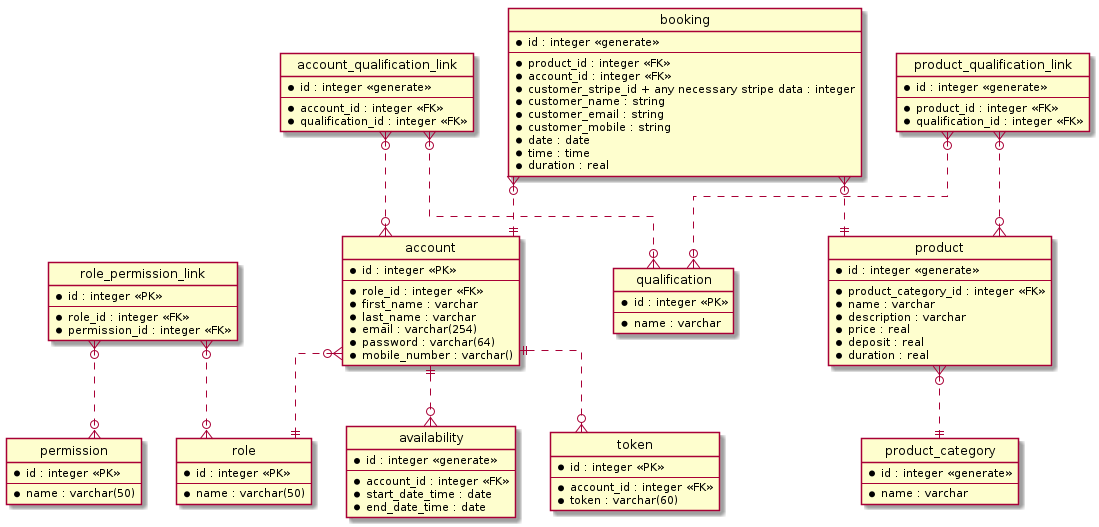

The diagram above was rendered by PlantUML. Its source (embedded in the PNG):
@startuml


hide circle

skinparam linetype ortho


entity "account" as account {
    *id : integer <<PK>>
    --
    *role_id : integer <<FK>>
    *first_name : varchar
    *last_name : varchar
    *email : varchar(254)
    *password : varchar(64)
    *mobile_number : varchar()
}

entity "role" as role {
    *id : integer <<PK>>
    --
    *name : varchar(50)
}

entity "permission" as permission {
    *id : integer <<PK>>
    --
    *name : varchar(50)
}

entity "role_permission_link" as role_permission_link {
    *id : integer <<PK>>
    --
    *role_id : integer <<FK>>
    *permission_id : integer <<FK>>
}

entity "token" as token {
    *id : integer <<PK>>
    --
    *account_id : integer <<FK>>
    *token : varchar(60)
}

entity "product" as product {
    *id : integer <<generate>>
    --
    *product_category_id : integer <<FK>>
    *name : varchar
    *description : varchar
    *price : real
    *deposit : real
    *duration : real
}

entity "qualification" as qualification {
    *id : integer <<PK>>
    --
    *name : varchar
}

entity "product_qualification_link" as product_qualification_link {
    *id : integer <<generate>>
    --
    *product_id : integer <<FK>>
    *qualification_id : integer <<FK>>
}

entity "account_qualification_link" as account_qualification_link {
    *id : integer <<generate>>
    --
    *account_id : integer <<FK>>
    *qualification_id : integer <<FK>>
}

entity "product_category" as product_category {
    *id : integer <<generate>>
    --
    *name : varchar
}

entity "booking" as booking {
    *id : integer <<generate>>
    --
    *product_id : integer <<FK>>
    *account_id : integer <<FK>>
    *customer_stripe_id + any necessary stripe data : integer
    *customer_name : string
    *customer_email : string
    *customer_mobile : string
    *date : date
    *time : time
    *duration : real
}

entity "availability" as availability {
    *id : integer <<generate>>
    --
    *account_id : integer <<FK>>
    *start_date_time : date
    *end_date_time : date
}



account }o..|| role
account ||..o{ token
account ||..o{ availability

role_permission_link }o..o{ role
role_permission_link }o..o{ permission

product_qualification_link }o..o{ product
product_qualification_link }o..o{ qualification

account_qualification_link }o..o{ account
account_qualification_link }o..o{ qualification

product }o..|| product_category

booking }o..|| product

booking }o..|| account

@enduml